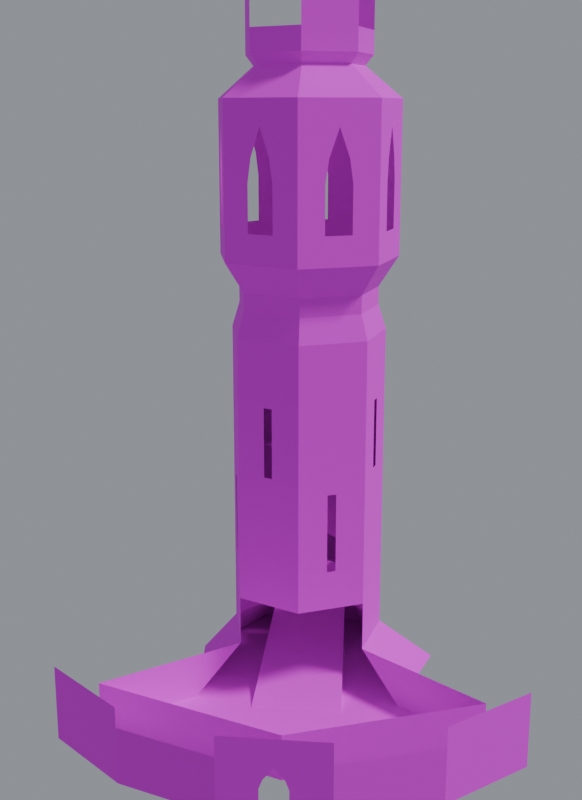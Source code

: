 # Source: PaperDiceTower7.blend  (saved by Blender 5.2.44; exported with 4.5.12 LTS)
import bpy
from mathutils import Matrix  # noqa: F401  (used for matrix-valued properties, if any)

bpy.ops.wm.read_factory_settings(use_empty=True)
scene = bpy.context.scene
scene.name = 'Scene'

# ---- collections
col_collection = bpy.data.collections.new('Collection'); scene.collection.children.link(col_collection)

# ---- images (referenced by path relative to the original .blend; pixels are not part of the script)
import os
ASSET_DIR = os.environ.get("B2B_ASSET_DIR", "")  # directory of the original .blend (textures are referenced by path, not embedded)
HERE = os.path.dirname(os.path.abspath(__file__))  # packed textures are extracted next to this script under _unpacked/

def load_image(name, relpath, width, height, colorspace="sRGB"):
    """Load a texture the original file referenced (path relative to the .blend, or extracted next to this script)."""
    p = next((c for c in (os.path.join(HERE, relpath), os.path.join(ASSET_DIR, relpath)) if relpath and os.path.exists(c)), "")
    if p:
        img = bpy.data.images.load(p, check_existing=True)
        img.name = name
    else:  # same state as the original file: an image datablock whose file is absent (Cycles renders it pink)
        img = bpy.data.images.new(name, width, height)
        img.source = "FILE"
        img.filepath = "//" + (relpath or name)
    img.colorspace_settings.name = colorspace
    return img
img_stone_png = load_image('stone.png', 'stone.png', 1024, 1024, 'sRGB')
img_stone_moss_png = load_image('stone_moss.png', 'stone_moss.png', 1024, 1024, 'sRGB')

# ---- materials (node trees are filled in below, after node groups)
mat_pietra = bpy.data.materials.new('Pietra')
mat_pietra_muschio = bpy.data.materials.new('Pietra_muschio')

# ---- material node trees
mat_pietra.use_nodes = True; mat_pietra.node_tree.nodes.clear()
_N = mat_pietra.node_tree.nodes; _L = mat_pietra.node_tree.links
n0 = _N.new('ShaderNodeOutputMaterial'); n0.name = 'Uscita Materiale'; n0.location = (150, 0)
n1 = _N.new('ShaderNodeBsdfPrincipled'); n1.name = 'Generico BSDF'; n1.location = (-100, 0)
n1.inputs[2].default_value = 0.85
n1.inputs[10].default_value = 0.005
n2 = _N.new('ShaderNodeTexImage'); n2.name = 'Texture Immagine'; n2.location = (-400, 0)
n2.image = img_stone_png
_L.new(n2.outputs[0], n1.inputs[0])
_L.new(n1.outputs[0], n0.inputs[0])
n0.is_active_output = True
mat_pietra_muschio.use_nodes = True; mat_pietra_muschio.node_tree.nodes.clear()
_N = mat_pietra_muschio.node_tree.nodes; _L = mat_pietra_muschio.node_tree.links
n0 = _N.new('ShaderNodeOutputMaterial'); n0.name = 'Uscita Materiale'; n0.location = (150, 0)
n1 = _N.new('ShaderNodeBsdfPrincipled'); n1.name = 'Generico BSDF'; n1.location = (-100, 0)
n1.inputs[2].default_value = 0.85
n1.inputs[10].default_value = 0.005
n2 = _N.new('ShaderNodeTexImage'); n2.name = 'Texture Immagine'; n2.location = (-400, 0)
n2.image = img_stone_moss_png
_L.new(n2.outputs[0], n1.inputs[0])
_L.new(n1.outputs[0], n0.inputs[0])
n0.is_active_output = True

# ---- world
world_world = bpy.data.worlds.new('World'); scene.world = world_world
world_world.use_nodes = True; world_world.node_tree.nodes.clear()
_N = world_world.node_tree.nodes; _L = world_world.node_tree.links
n0 = _N.new('ShaderNodeOutputWorld'); n0.name = 'World Output'; n0.location = (200, 100)
n1 = _N.new('ShaderNodeBackground'); n1.name = 'Background'; n1.location = (-200, 100)
n1.inputs[0].default_value = (0.32, 0.34, 0.38, 1.0)
n1.inputs[1].default_value = 0.9
_L.new(n1.outputs[0], n0.inputs[0])
n0.is_active_output = True
world_world.color = (0.05088, 0.05088, 0.05088)
world_world.sun_shadow_jitter_overblur = 0.0

# ---- cameras
cam_camera = bpy.data.cameras.new('Camera')
cam_camera.clip_end = 100.0
cam_camera.ortho_scale = 7.314

# ---- lights
light_light = bpy.data.lights.new('Light', 'SUN')
light_light.angle = 0.1993
light_light.energy = 2.2
light_light.shadow_soft_size = 0.1
light_light.shadow_cascade_max_distance = 1000.0

# ---- meshes
me_torre_mesh = bpy.data.meshes.new('Torre_mesh')
me_torre_mesh.from_pydata([(0.0, 0.8, 0.45), (0.0, 0.8, 3.65), (0.6255, 0.4988, 0.45), (0.6255, 0.4988, 3.65), (0.7799, -0.178, 0.45), (0.7799, -0.178, 3.65), (-1.028, -2.135, 0.0), (0.3471, -0.7208, 3.65), (-0.3471, -0.7208, 0.45), (-0.3471, -0.7208, 3.65), (-0.7799, -0.178, 0.45), (-0.7799, -0.178, 3.65), (-0.6255, 0.4988, 0.45), (-0.6255, 0.4988, 3.65), (7.348e-17, 1.2, 0.0), (1.079, 0.8604, 0.0), (1.248, -0.2848, 0.0), (0.499, -1.036, 0.0), (-0.5727, -1.189, 0.0), (-1.15, -0.2626, 0.0), (-0.9773, 0.7794, 0.0), (0.5629, 0.4489, 3.9), (0.0, 0.72, 3.9), (-0.5629, 0.4489, 3.9), (-0.7019, -0.1602, 3.9), (-0.3124, -0.6487, 3.9), (0.3124, -0.6487, 3.9), (0.7019, -0.1602, 3.9), (0.5629, 0.4489, 4.08), (0.0, 0.72, 4.08), (-0.5629, 0.4489, 4.08), (-0.7019, -0.1602, 4.08), (-0.3124, -0.6487, 4.08), (0.3124, -0.6487, 4.08), (0.7019, -0.1602, 4.08), (0.7193, 0.5736, 4.38), (0.0, 0.92, 4.38), (-0.7193, 0.5736, 4.38), (-0.8969, -0.2047, 4.38), (-0.3992, -0.8289, 4.38), (0.3992, -0.8289, 4.38), (0.8969, -0.2047, 4.38), (0.7193, 0.5736, 5.88), (0.0, 0.92, 5.88), (-0.7193, 0.5736, 5.88), (-0.8969, -0.2047, 5.88), (-0.3992, -0.8289, 5.88), (0.3992, -0.8289, 5.88), (0.8969, -0.2047, 5.88), (0.43, 0.3429, 6.18), (0.0, 0.55, 6.18), (-0.43, 0.3429, 6.18), (-0.5362, -0.1224, 6.18), (-0.2386, -0.4955, 6.18), (0.2386, -0.4955, 6.18), (0.5362, -0.1224, 6.18), (0.4926, 0.3928, 6.28), (0.0, 0.63, 6.28), (-0.4926, 0.3928, 6.28), (-0.6142, -0.1402, 6.28), (-0.2733, -0.5676, 6.28), (0.2733, -0.5676, 6.28), (0.6142, -0.1402, 6.28), (0.4926, 0.3928, 6.5), (0.0, 0.63, 6.5), (-0.4926, 0.3928, 6.5), (-0.6142, -0.1402, 6.5), (-0.2733, -0.5676, 6.5), (0.2733, -0.5676, 6.5), (0.6142, -0.1402, 6.5), (-0.4813, 0.6882, 4.67), (-0.3596, 0.7468, 4.67), (-0.238, 0.8054, 4.67), (-0.238, 0.8054, 5.13), (-0.2696, 0.7902, 5.355), (-0.3596, 0.7468, 5.63), (-0.4496, 0.7035, 5.355), (-0.4813, 0.6882, 5.13), (0.7781, 0.3161, 4.67), (0.8081, 0.1844, 4.67), (0.8381, 0.05283, 4.67), (0.8381, 0.05283, 5.13), (0.8303, 0.08705, 5.355), (0.8081, 0.1844, 5.63), (0.7859, 0.2818, 5.355), (0.7781, 0.3161, 5.13), (0.135, -0.8289, 4.67), (0.0, -0.8289, 4.67), (-0.135, -0.8289, 4.67), (-0.135, -0.8289, 5.13), (-0.0999, -0.8289, 5.355), (0.0, -0.8289, 5.63), (0.0999, -0.8289, 5.355), (0.135, -0.8289, 5.13), (-0.8381, 0.05283, 4.67), (-0.8081, 0.1844, 4.67), (-0.7781, 0.3161, 4.67), (-0.7781, 0.3161, 5.13), (-0.7859, 0.2818, 5.355), (-0.8081, 0.1844, 5.63), (-0.8303, 0.08705, 5.355), (-0.8381, 0.05283, 5.13), (0.238, 0.8054, 4.67), (0.3596, 0.7468, 4.67), (0.4813, 0.6882, 4.67), (0.4813, 0.6882, 5.13), (0.4496, 0.7035, 5.355), (0.3596, 0.7468, 5.63), (0.2696, 0.7902, 5.355), (0.238, 0.8054, 5.13), (0.7322, -0.4113, 4.67), (0.6481, -0.5168, 4.67), (0.5639, -0.6224, 4.67), (0.5639, -0.6224, 5.13), (0.5858, -0.5949, 5.355), (0.6481, -0.5168, 5.63), (0.7103, -0.4387, 5.355), (0.7322, -0.4113, 5.13), (-0.5639, -0.6224, 4.67), (-0.6481, -0.5168, 4.67), (-0.7322, -0.4113, 4.67), (-0.7322, -0.4113, 5.13), (-0.7103, -0.4387, 5.355), (-0.6481, -0.5168, 5.63), (-0.5858, -0.5949, 5.355), (-0.5639, -0.6224, 5.13), (0.0, 0.8, 0.95), (0.6255, 0.4988, 0.95), (0.7799, -0.178, 0.95), (0.3471, -0.7208, 0.95), (-0.3471, -0.7208, 0.95), (-0.7799, -0.178, 0.95), (-0.6255, 0.4988, 0.95), (-1.028, -2.135, 0.45), (0.9545, -1.982, 0.0), (0.9545, -1.982, 0.45), (2.272, -0.5185, 0.0), (2.272, -0.5185, 0.45), (-0.5355, -0.4846, 1.35), (-0.5916, -0.4142, 1.35), (-0.5916, -0.4142, 2.15), (-0.5355, -0.4846, 2.15), (0.045, -0.7208, 2.3), (-0.045, -0.7208, 2.3), (-0.045, -0.7208, 3.0), (0.045, -0.7208, 3.0), (0.5916, -0.4142, 1.35), (0.5355, -0.4846, 1.35), (0.5355, -0.4846, 2.15), (0.5916, -0.4142, 2.15), (0.6927, 0.2043, 2.3), (0.7127, 0.1165, 2.3), (0.7127, 0.1165, 3.0), (0.6927, 0.2043, 3.0), (0.2722, 0.6689, 1.35), (0.3533, 0.6299, 1.35), (0.3533, 0.6299, 2.15), (0.2722, 0.6689, 2.15), (-0.3533, 0.6299, 2.3), (-0.2722, 0.6689, 2.3), (-0.2722, 0.6689, 3.0), (-0.3533, 0.6299, 3.0), (-0.7127, 0.1165, 1.35), (-0.6927, 0.2043, 1.35), (-0.6927, 0.2043, 2.15), (-0.7127, 0.1165, 2.15), (-0.2733, -0.5676, 6.84), (-0.6142, -0.1402, 6.84), (0.6142, -0.1402, 6.8), (0.2733, -0.5676, 6.8), (0.0, 0.63, 6.86), (0.4926, 0.3928, 6.86)], [], [(132, 158, 159, 126), (126, 154, 155, 127), (127, 150, 151, 128), (128, 146, 147, 129), (129, 142, 143, 130), (16, 4, 137, 136), (131, 162, 163, 132), (66, 67, 166, 167), (14, 15, 16, 17, 18, 19, 20), (18, 6, 133, 8), (12, 19, 10), (134, 136, 137, 135), (12, 14, 20), (2, 16, 15), (8, 19, 18), (2, 14, 0), (1, 13, 23, 22), (5, 3, 21, 27), (11, 9, 25, 24), (3, 1, 22, 21), (7, 5, 27, 26), (13, 11, 24, 23), (9, 7, 26, 25), (26, 27, 34, 33), (24, 25, 32, 31), (22, 23, 30, 29), (27, 21, 28, 34), (25, 26, 33, 32), (23, 24, 31, 30), (21, 22, 29, 28), (32, 33, 40, 39), (30, 31, 38, 37), (28, 29, 36, 35), (33, 34, 41, 40), (31, 32, 39, 38), (29, 30, 37, 36), (34, 28, 35, 41), (35, 78, 79, 80, 41), (40, 86, 87, 88, 39), (38, 94, 95, 96, 37), (36, 102, 103, 104, 35), (41, 110, 111, 112, 40), (39, 118, 119, 120, 38), (47, 48, 55, 54), (45, 46, 53, 52), (43, 44, 51, 50), (48, 42, 49, 55), (46, 47, 54, 53), (44, 45, 52, 51), (42, 43, 50, 49), (55, 49, 56, 62), (53, 54, 61, 60), (51, 52, 59, 58), (49, 50, 57, 56), (54, 55, 62, 61), (52, 53, 60, 59), (50, 51, 58, 57), (59, 60, 67, 66), (57, 58, 65, 64), (62, 56, 63, 69), (60, 61, 68, 67), (58, 59, 66, 65), (56, 57, 64, 63), (61, 62, 69, 68), (12, 20, 19), (17, 16, 136, 134), (12, 0, 14), (2, 4, 16), (8, 10, 19), (2, 15, 14), (37, 70, 71, 72, 36), (36, 72, 73, 74, 43), (43, 74, 75, 76, 44), (44, 76, 77, 70, 37), (41, 80, 81, 82, 48), (48, 82, 83, 84, 42), (42, 84, 85, 78, 35), (39, 88, 89, 90, 46), (46, 90, 91, 92, 47), (47, 92, 93, 86, 40), (37, 96, 97, 98, 44), (44, 98, 99, 100, 45), (45, 100, 101, 94, 38), (35, 104, 105, 106, 42), (42, 106, 107, 108, 43), (43, 108, 109, 102, 36), (40, 112, 113, 114, 47), (47, 114, 115, 116, 48), (48, 116, 117, 110, 41), (38, 120, 121, 122, 45), (45, 122, 123, 124, 46), (46, 124, 125, 118, 39), (10, 131, 132, 12), (8, 130, 131, 10), (6, 134, 135, 133), (18, 17, 134, 6), (2, 127, 128, 4), (0, 126, 127, 2), (12, 132, 126, 0), (130, 138, 139, 131), (131, 139, 140, 11), (11, 140, 141, 9), (9, 141, 138, 130), (130, 143, 144, 9), (9, 144, 145, 7), (7, 145, 142, 129), (129, 147, 148, 7), (7, 148, 149, 5), (5, 149, 146, 128), (128, 151, 152, 5), (5, 152, 153, 3), (3, 153, 150, 127), (127, 155, 156, 3), (3, 156, 157, 1), (1, 157, 154, 126), (126, 159, 160, 1), (1, 160, 161, 13), (13, 161, 158, 132), (132, 163, 164, 13), (13, 164, 165, 11), (11, 165, 162, 131), (68, 69, 168, 169), (63, 64, 170, 171)])
me_torre_mesh.polygons.foreach_set('material_index', [0, 0, 0, 0, 0, 1, 0, 0, 1, 1, 1, 1, 1, 1, 1, 1, 0, 0, 0, 0, 0, 0, 0, 0, 0, 0, 0, 0, 0, 0, 0, 0, 0, 0, 0, 0, 0, 0, 0, 0, 0, 0, 0, 0, 0, 0, 0, 0, 0, 0, 0, 0, 0, 0, 0, 0, 0, 0, 0, 0, 0, 0, 0, 0, 1, 1, 1, 1, 1, 1, 0, 0, 0, 0, 0, 0, 0, 0, 0, 0, 0, 0, 0, 0, 0, 0, 0, 0, 0, 0, 0, 0, 1, 1, 1, 1, 1, 1, 1, 0, 0, 0, 0, 0, 0, 0, 0, 0, 0, 0, 0, 0, 0, 0, 0, 0, 0, 0, 0, 0, 0, 0, 0])
_uv = me_torre_mesh.uv_layers.new(name='Mappa UV')
_uv.uv.foreach_set('vector', [0.6396, 0.5481, 0.8139, 1.327, 0.8658, 1.327, 1.04, 0.5481, 0.2663, 0.5481, 0.4406, 0.7788, 0.4925, 0.7788, 0.6668, 0.5481, -0.1069, 0.5481, 0.06735, 1.327, 0.1193, 1.327, 0.2936, 0.5481, -0.4802, 0.5481, -0.3059, 0.7788, -0.254, 0.7788, -0.07968, 0.5481, -0.8534, 0.5481, -0.6791, 1.327, -0.6272, 1.327, -0.4529, 0.5481, -0.4518, 0.0, -0.7287, 0.2596, 0.154, 0.2596, 0.154, 0.0, 1.013, 0.5481, 1.187, 0.7788, 1.239, 0.7788, 1.413, 0.5481, -0.6506, 3.75, -0.966, 3.75, -0.966, 3.946, -0.6506, 3.946, 4.239e-17, 0.6923, 0.6225, 0.4964, 0.7199, -0.1643, 0.2879, -0.5978, -0.3304, -0.6861, -0.6637, -0.1515, -0.5638, 0.4496, -1.77, 0.0, -2.376, 0.0, -2.376, 0.2596, -1.47, 0.2596, 1.832, 0.2596, 1.336, 0.0, 1.432, 0.2596, -0.2084, 0.0, -1.344, 0.0, -1.344, 0.2596, -0.2084, 0.2596, 1.094, 0.2596, 1.586, 0.0, 0.9719, 0.0, 0.3608, 0.2878, 0.7199, -0.1643, 0.6225, 0.4964, -1.449, 0.2596, -0.9794, 0.0, -1.609, 0.0, 0.957, 0.2596, 0.4564, 0.0, 0.5565, 0.2596, 0.9981, 2.106, 0.5976, 2.106, 0.6176, 2.25, 0.978, 2.25, 0.2889, 2.106, -0.1116, 2.106, -0.09158, 2.25, 0.2689, 2.25, -0.7749, 2.106, -1.175, 2.106, -1.155, 2.25, -0.7949, 2.25, 0.6435, 2.106, 0.243, 2.106, 0.263, 2.25, 0.6235, 2.25, -0.06569, 2.106, -0.4662, 2.106, -0.4462, 2.25, -0.08571, 2.25, 1.353, 2.106, 0.9522, 2.106, 0.9722, 2.25, 1.333, 2.25, -0.4203, 2.106, -0.8208, 2.106, -0.8008, 2.25, -0.4403, 2.25, -0.07171, 2.25, -0.4322, 2.25, -0.4322, 2.354, -0.07171, 2.354, -0.7436, 2.25, -1.104, 2.25, -1.104, 2.354, -0.7436, 2.354, 0.9361, 2.25, 0.5756, 2.25, 0.5756, 2.354, 0.9361, 2.354, 0.2642, 2.25, -0.09625, 2.25, -0.09625, 2.354, 0.2642, 2.354, -0.4076, 2.25, -0.7681, 2.25, -0.7681, 2.354, -0.4076, 2.354, 1.272, 2.25, 0.9115, 2.25, 0.9115, 2.354, 1.272, 2.354, 0.6001, 2.25, 0.2397, 2.25, 0.2397, 2.354, 0.6001, 2.354, -0.4893, 2.354, -0.8497, 2.354, -0.8998, 2.527, -0.4392, 2.527, 1.424, 2.354, 1.063, 2.354, 1.013, 2.527, 1.474, 2.527, 0.6585, 2.354, 0.298, 2.354, 0.2479, 2.527, 0.7085, 2.527, -0.1067, 2.354, -0.4672, 2.354, -0.5172, 2.527, -0.05664, 2.527, -0.8719, 2.354, -1.232, 2.354, -1.282, 2.527, -0.8218, 2.527, 1.041, 2.354, 0.6806, 2.354, 0.6305, 2.527, 1.091, 2.527, 0.2759, 2.354, -0.08458, 2.354, -0.1346, 2.527, 0.3259, 2.527, -0.123, 2.527, 0.02942, 2.694, 0.1073, 2.694, 0.1852, 2.694, 0.3376, 2.527, -0.9815, 2.527, -0.829, 2.694, -0.7512, 2.694, -0.6733, 2.694, -0.5209, 2.527, 1.165, 2.527, 1.317, 2.694, 1.395, 2.694, 1.473, 2.694, 1.625, 2.527, 0.3063, 2.527, 0.4587, 2.694, 0.5365, 2.694, 0.6144, 2.694, 0.7668, 2.527, -0.5522, 2.527, -0.3998, 2.694, -0.3219, 2.694, -0.244, 2.694, -0.09164, 2.527, -1.411, 2.527, -1.258, 2.694, -1.18, 2.694, -1.103, 2.694, -0.9501, 2.527, 0.2303, -0.4782, 0.5175, -0.1181, 0.3094, -0.07061, 0.1377, -0.2859, -0.5175, -0.1181, -0.2303, -0.4782, -0.1377, -0.2859, -0.3094, -0.07061, 0.0, 0.5308, -0.415, 0.3309, -0.2481, 0.1978, 0.0, 0.3173, 0.5175, -0.1181, 0.415, 0.3309, 0.2481, 0.1978, 0.3094, -0.07061, -0.2303, -0.4782, 0.2303, -0.4782, 0.1377, -0.2859, -0.1377, -0.2859, -0.415, 0.3309, -0.5175, -0.1181, -0.3094, -0.07061, -0.2481, 0.1978, 0.415, 0.3309, 0.0, 0.5308, 0.0, 0.3173, 0.2481, 0.1978, 0.2065, 3.565, -0.06886, 3.565, -0.08888, 3.623, 0.2265, 3.623, -0.3441, 3.565, -0.6194, 3.565, -0.6394, 3.623, -0.324, 3.623, 1.032, 3.565, 0.757, 3.565, 0.7369, 3.623, 1.052, 3.623, 0.4818, 3.565, 0.2064, 3.565, 0.1864, 3.623, 0.5018, 3.623, -0.06878, 3.565, -0.3441, 3.565, -0.3642, 3.623, -0.04875, 3.623, -0.6193, 3.565, -0.8947, 3.565, -0.9147, 3.623, -0.5993, 3.623, 0.757, 3.565, 0.4817, 3.565, 0.4617, 3.623, 0.7771, 3.623, -0.6506, 3.623, -0.966, 3.623, -0.966, 3.75, -0.6506, 3.75, 0.8191, 3.623, 0.5037, 3.623, 0.5037, 3.75, 0.8191, 3.75, 0.2312, 3.623, -0.08422, 3.623, -0.08422, 3.75, 0.2312, 3.75, -0.3567, 3.623, -0.6721, 3.623, -0.6721, 3.75, -0.3567, 3.75, 1.113, 3.623, 0.7976, 3.623, 0.7976, 3.75, 1.113, 3.75, 0.5251, 3.623, 0.2097, 3.623, 0.2097, 3.75, 0.5251, 3.75, -0.06275, 3.623, -0.3782, 3.623, -0.3782, 3.75, -0.06275, 3.75, 1.692, 0.2596, 1.819, 0.0, 1.209, 0.0, 0.2879, -0.5978, 0.7199, -0.1643, 1.311, -0.2991, 0.5507, -1.144, 0.5992, 0.2596, 0.9997, 0.2596, 1.1, 0.0, -0.3001, 0.2596, 0.1004, 0.2596, 0.2205, 0.0, -1.611, 0.2596, -1.211, 0.2596, -1.116, 0.0, 0.3608, 0.2878, 0.6225, 0.4964, 4.239e-17, 0.6923, 0.7355, 2.527, 0.8879, 2.694, 0.9658, 2.694, 1.044, 2.694, 1.196, 2.527, 0.9624, 2.527, 0.81, 2.694, 0.81, 2.96, 0.7897, 3.089, 0.9624, 3.392, 1.196, 3.392, 1.023, 3.089, 0.9658, 3.248, 0.9081, 3.089, 0.7355, 3.392, 1.044, 3.392, 1.217, 3.089, 1.197, 2.96, 1.197, 2.694, 1.044, 2.527, 0.07048, 2.527, -0.08193, 2.694, -0.08193, 2.96, -0.1022, 3.089, 0.07048, 3.392, 0.3376, 3.392, 0.1649, 3.089, 0.1073, 3.248, 0.04967, 3.089, -0.123, 3.392, 0.1525, 3.392, 0.3252, 3.089, 0.3049, 2.96, 0.3049, 2.694, 0.1525, 2.527, -0.8215, 2.527, -0.9739, 2.694, -0.9739, 2.96, -0.9941, 3.089, -0.8215, 3.392, -0.5209, 3.392, -0.6935, 3.089, -0.7512, 3.248, -0.8088, 3.089, -0.9815, 3.392, -0.7394, 3.392, -0.5668, 3.089, -0.587, 2.96, -0.587, 2.694, -0.7394, 2.527, 1.408, 2.527, 1.256, 2.694, 1.256, 2.96, 1.236, 3.089, 1.408, 3.392, 1.625, 3.392, 1.453, 3.089, 1.395, 3.248, 1.337, 3.089, 1.165, 3.392, -1.631, 3.392, -1.459, 3.089, -1.479, 2.96, -1.479, 2.694, -1.631, 2.527, 0.5164, 2.527, 0.364, 2.694, 0.364, 2.96, 0.3438, 3.089, 0.5164, 3.392, 0.7668, 3.392, 0.5942, 3.089, 0.5365, 3.248, 0.4789, 3.089, 0.3063, 3.392, 0.5985, 3.392, 0.7711, 3.089, 0.7509, 2.96, 0.7509, 2.694, 0.5985, 2.527, -0.3755, 2.527, -0.5279, 2.694, -0.5279, 2.96, -0.5481, 3.089, -0.3755, 3.392, -0.09164, 3.392, -0.2643, 3.089, -0.3219, 3.248, -0.3796, 3.089, -0.5522, 3.392, -0.2935, 3.392, -0.1208, 3.089, -0.1411, 2.96, -0.1411, 2.694, -0.2935, 2.527, -1.267, 2.527, -1.42, 2.694, -1.42, 2.96, -1.44, 3.089, -1.267, 3.392, -0.9501, 3.392, -1.123, 3.089, -1.18, 3.248, -1.238, 3.089, -1.411, 3.392, -1.185, 3.392, -1.013, 3.089, -1.033, 2.96, -1.033, 2.694, -1.185, 2.527, 1.013, 0.2596, 1.013, 0.5481, 1.413, 0.5481, 1.413, 0.2596, -1.227, 0.2596, -1.227, 0.5481, -0.8262, 0.5481, -0.8262, 0.2596, -1.314, 0.0, -2.461, 0.0, -2.461, 0.2596, -1.314, 0.2596, -0.3304, -0.6861, 0.2879, -0.5978, 0.5507, -1.144, -0.5933, -1.232, -0.1069, 0.2596, -0.1069, 0.5481, 0.2936, 0.5481, 0.2936, 0.2596, 0.2663, 0.2596, 0.2663, 0.5481, 0.6668, 0.5481, 0.6668, 0.2596, 0.6396, 0.2596, 0.6396, 0.5481, 1.04, 0.5481, 1.04, 0.2596, -1.227, 0.5481, -1.052, 0.7788, -1.0, 0.7788, -0.8262, 0.5481, -1.091, 0.5481, -1.265, 0.7788, -1.265, 1.24, -1.091, 2.106, -0.8262, 2.106, -1.0, 1.24, -1.052, 1.24, -1.227, 2.106, -1.036, 2.106, -0.8621, 1.24, -0.8621, 0.7788, -1.036, 0.5481, -0.7042, 0.5481, -0.8785, 1.327, -0.8785, 1.731, -0.7042, 2.106, -0.4529, 2.106, -0.6272, 1.731, -0.6791, 1.731, -0.8534, 2.106, -0.6496, 2.106, -0.4753, 1.731, -0.4753, 1.327, -0.6496, 0.5481, -0.3174, 0.5481, -0.4917, 0.7788, -0.4917, 1.24, -0.3174, 2.106, -0.07968, 2.106, -0.254, 1.24, -0.3059, 1.24, -0.4802, 2.106, -0.2628, 2.106, -0.08851, 1.24, -0.08851, 0.7788, -0.2628, 0.5481, 0.0694, 0.5481, -0.1049, 1.327, -0.1049, 1.731, 0.0694, 2.106, 0.2936, 2.106, 0.1193, 1.731, 0.06735, 1.731, -0.1069, 2.106, 0.124, 2.106, 0.2983, 1.731, 0.2983, 1.327, 0.124, 0.5481, 0.4562, 0.5481, 0.2819, 0.7788, 0.2819, 1.24, 0.4562, 2.106, 0.6668, 2.106, 0.4925, 1.24, 0.4406, 1.24, 0.2663, 2.106, 0.5108, 2.106, 0.6851, 1.24, 0.6851, 0.7788, 0.5108, 0.5481, 0.843, 0.5481, 0.6687, 1.327, 0.6687, 1.731, 0.843, 2.106, 1.04, 2.106, 0.8658, 1.731, 0.8139, 1.731, 0.6396, 2.106, 0.8976, 2.106, 1.072, 1.731, 1.072, 1.327, 0.8976, 0.5481, 1.23, 0.5481, 1.056, 0.7788, 1.056, 1.24, 1.23, 2.106, 1.413, 2.106, 1.239, 1.24, 1.187, 1.24, 1.013, 2.106, -1.423, 2.106, -1.249, 1.24, -1.249, 0.7788, -1.423, 0.5481, -0.06275, 3.75, -0.3782, 3.75, -0.3782, 3.923, -0.06275, 3.923, 0.5251, 3.75, 0.2097, 3.75, 0.2097, 3.958, 0.5251, 3.958])
me_torre_mesh.materials.append(mat_pietra)
me_torre_mesh.materials.append(mat_pietra_muschio)
me_torre_mesh.update()
me_rampa_mesh = bpy.data.meshes.new('Rampa_mesh')
me_rampa_mesh.from_pydata([(-0.45, -1.0, 0.0), (0.45, -1.0, 0.0), (0.38, 0.58, 0.48), (-0.38, 0.58, 0.48), (-0.38, 0.58, 0.0), (0.38, 0.58, 0.0)], [], [(0, 1, 2, 3), (3, 2, 5, 4), (0, 4, 5, 1), (0, 3, 4), (1, 5, 2)])
me_rampa_mesh.polygons.foreach_set('material_index', [1, 1, 1, 1, 1])
_uv = me_rampa_mesh.uv_layers.new(name='Float2')
_uv.uv.foreach_set('vector', [-0.2596, -0.5769, 0.2596, -0.5769, 0.2192, 0.3346, -0.2192, 0.3346, 0.3064, 0.2769, 0.7448, 0.2769, 0.7448, 0.0, 0.3064, 0.0, -0.2596, -0.5769, -0.2192, 0.3346, 0.2192, 0.3346, 0.2596, -0.5769, 0.09824, 0.0, 1.011, 0.2769, 1.011, 0.0, 0.6391, 0.0, -0.2733, 0.0, -0.2733, 0.2769])
me_rampa_mesh.materials.append(mat_pietra)
me_rampa_mesh.materials.append(mat_pietra_muschio)
me_rampa_mesh.update()
me_muro_mesh = bpy.data.meshes.new('Muro_mesh')
me_muro_mesh.from_pydata([(-1.215, -2.523, 0.0), (-1.106, -2.297, 0.0), (-1.215, -2.523, 0.55), (-0.251, -2.789, 0.0), (-0.2286, -2.54, 0.0), (-0.251, -2.789, 0.55), (0.7449, -2.699, 0.0), (0.6784, -2.458, 0.0), (0.7449, -2.699, 0.55), (1.646, -2.265, 0.0), (1.499, -2.063, 0.0), (1.646, -2.265, 0.55), (2.337, -1.543, 0.0), (2.128, -1.405, 0.0), (2.337, -1.543, 0.55), (2.73, -0.6231, 0.0), (2.486, -0.5674, 0.0), (2.73, -0.6231, 0.55), (-0.251, -2.789, 0.75), (-1.215, -2.523, 0.75), (1.646, -2.265, 0.75), (0.7449, -2.699, 0.75), (2.73, -0.6231, 0.75), (2.337, -1.543, 0.75), (1.312, -2.426, 0.075), (1.195, -2.482, 0.075), (1.078, -2.539, 0.075), (1.078, -2.539, 0.275), (1.109, -2.524, 0.365), (1.195, -2.482, 0.475), (1.282, -2.44, 0.365), (1.312, -2.426, 0.275)], [], [(0, 1, 4, 3), (0, 3, 5, 2), (3, 4, 7, 6), (3, 6, 8, 5), (6, 7, 10, 9), (9, 10, 13, 12), (9, 12, 14, 11), (12, 13, 16, 15), (12, 15, 17, 14), (2, 5, 18, 19), (8, 11, 20, 21), (14, 17, 22, 23), (9, 24, 25, 26, 6), (6, 26, 27, 28, 8), (8, 28, 29, 30, 11), (11, 30, 31, 24, 9)])
me_muro_mesh.polygons.foreach_set('material_index', [1, 1, 1, 1, 1, 1, 1, 1, 1, 1, 1, 1, 1, 1, 1, 1])
_uv = me_muro_mesh.uv_layers.new(name='Float2')
_uv.uv.foreach_set('vector', [-0.7009, -1.455, -0.6383, -1.325, -0.1319, -1.465, -0.1448, -1.609, -2.636, 0.0, -3.213, 0.0, -3.213, 0.3173, -2.636, 0.3173, -0.1448, -1.609, -0.1319, -1.465, 0.3914, -1.418, 0.4298, -1.557, -2.066, 0.0, -2.642, 0.0, -2.642, 0.3173, -2.066, 0.3173, 0.4298, -1.557, 0.3914, -1.418, 0.8647, -1.19, 0.9495, -1.307, 0.9495, -1.307, 0.8647, -1.19, 1.228, -0.8105, 1.348, -0.8899, -0.9242, 0.0, -1.501, 0.0, -1.501, 0.3173, -0.9242, 0.3173, 1.348, -0.8899, 1.228, -0.8105, 1.434, -0.3274, 1.575, -0.3595, -0.3536, 0.0, -0.9304, 0.0, -0.9304, 0.3173, -0.3536, 0.3173, -2.636, 0.3173, -3.213, 0.3173, -3.213, 0.4327, -2.636, 0.4327, -1.495, 0.3173, -2.072, 0.3173, -2.072, 0.4327, -1.495, 0.4327, -0.3536, 0.3173, -0.9304, 0.3173, -0.9304, 0.4327, -0.3536, 0.4327, -2.072, 0.0, -1.858, 0.04327, -1.783, 0.04327, -1.708, 0.04327, -1.495, 0.0, -1.817, 0.0, -2.03, 0.04327, -2.03, 0.1587, -2.05, 0.2106, -1.817, 0.3173, -1.495, 0.3173, -1.728, 0.2106, -1.783, 0.274, -1.839, 0.2106, -2.072, 0.3173, -1.767, 0.3173, -1.534, 0.2106, -1.554, 0.1587, -1.554, 0.04327, -1.767, 0.0])
me_muro_mesh.materials.append(mat_pietra)
me_muro_mesh.materials.append(mat_pietra_muschio)
me_muro_mesh.update()
me_deflettori_mesh = bpy.data.meshes.new('Deflettori_mesh')
me_deflettori_mesh.from_pydata([(-0.3613, -0.703, 3.301), (0.7749, -0.1559, 3.301), (-0.4541, -0.5867, 3.173), (0.7418, -0.01075, 3.173), (-0.5691, -0.4424, 3.243), (0.7007, 0.1691, 3.243), (-0.6619, -0.326, 3.116), (0.6676, 0.3142, 3.116), (-0.7769, -0.1818, 3.186), (0.6265, 0.4941, 3.186), (-0.605, 0.5087, 2.705), (-0.3244, -0.7208, 2.705), (-0.4709, 0.5733, 2.577), (-0.1756, -0.7208, 2.577), (-0.3047, 0.6533, 2.647), (0.008906, -0.7208, 2.647), (-0.1705, 0.7179, 2.52), (0.1578, -0.7208, 2.52), (-0.004319, 0.7979, 2.59), (0.3422, -0.7208, 2.59), (0.3244, -0.7208, 2.109), (0.605, 0.5087, 2.109), (0.1756, -0.7208, 1.981), (0.4709, 0.5733, 1.981), (-0.008906, -0.7208, 2.051), (0.3047, 0.6533, 2.051), (-0.1578, -0.7208, 1.924), (0.1705, 0.7179, 1.924), (-0.3422, -0.7208, 1.994), (0.004319, 0.7979, 1.994), (0.7658, -0.1957, 1.513), (-0.6305, 0.4767, 1.513), (0.673, -0.3121, 1.385), (-0.6636, 0.3316, 1.385), (0.558, -0.4563, 1.455), (-0.7047, 0.1517, 1.455), (0.4652, -0.5727, 1.328), (-0.7378, 0.006615, 1.328), (0.3502, -0.717, 1.398), (-0.7789, -0.1732, 1.398)], [], [(0, 1, 3, 2), (2, 3, 5, 4), (4, 5, 7, 6), (6, 7, 9, 8), (10, 11, 13, 12), (12, 13, 15, 14), (14, 15, 17, 16), (16, 17, 19, 18), (20, 21, 23, 22), (22, 23, 25, 24), (24, 25, 27, 26), (26, 27, 29, 28), (30, 31, 33, 32), (32, 33, 35, 34), (34, 35, 37, 36), (36, 37, 39, 38)])
_uv = me_deflettori_mesh.uv_layers.new(name='Float2')
_uv.uv.foreach_set('vector', [-0.2084, -0.4056, 0.4471, -0.08993, 0.4279, -0.006202, -0.262, -0.3385, -0.262, -0.3385, 0.4279, -0.006202, 0.4043, 0.09756, -0.3283, -0.2552, -0.3283, -0.2552, 0.4043, 0.09756, 0.3851, 0.1813, -0.3819, -0.1881, -0.3819, -0.1881, 0.3851, 0.1813, 0.3615, 0.285, -0.4482, -0.1049, -0.349, 0.2935, -0.1872, -0.4158, -0.1013, -0.4158, -0.2717, 0.3307, -0.2717, 0.3307, -0.1013, -0.4158, 0.005138, -0.4158, -0.1758, 0.3769, -0.1758, 0.3769, 0.005138, -0.4158, 0.09102, -0.4158, -0.09839, 0.4142, -0.09839, 0.4142, 0.09102, -0.4158, 0.1975, -0.4158, -0.002492, 0.4603, 0.1872, -0.4158, 0.349, 0.2935, 0.2717, 0.3307, 0.1013, -0.4158, 0.1013, -0.4158, 0.2717, 0.3307, 0.1758, 0.3769, -0.005138, -0.4158, -0.005138, -0.4158, 0.1758, 0.3769, 0.09839, 0.4142, -0.09102, -0.4158, -0.09102, -0.4158, 0.09839, 0.4142, 0.002492, 0.4603, -0.1975, -0.4158, 0.4418, -0.1129, -0.3637, 0.275, -0.3829, 0.1913, 0.3883, -0.1801, 0.3883, -0.1801, -0.3829, 0.1913, -0.4065, 0.08754, 0.3219, -0.2633, 0.3219, -0.2633, -0.4065, 0.08754, -0.4257, 0.003816, 0.2684, -0.3304, 0.2684, -0.3304, -0.4257, 0.003816, -0.4493, -0.09995, 0.202, -0.4136])
me_deflettori_mesh.materials.append(mat_pietra)
me_deflettori_mesh.materials.append(mat_pietra_muschio)
me_deflettori_mesh.update()

# ---- objects
ob_light = bpy.data.objects.new('Light', light_light)
ob_camera = bpy.data.objects.new('Camera', cam_camera)
ob_torre = bpy.data.objects.new('Torre', me_torre_mesh)
ob_rampa = bpy.data.objects.new('Rampa', me_rampa_mesh)
ob_muro = bpy.data.objects.new('Muro', me_muro_mesh)
ob_deflettori = bpy.data.objects.new('Deflettori', me_deflettori_mesh)

# ---- transforms, parenting, visibility, modifiers, constraints
ob_light.location = (3.0, -3.0, 5.0)
ob_light.rotation_euler = (0.6503, 0.05522, 1.866)
ob_light.lock_rotations_4d = False
ob_light.empty_display_type = 'ARROWS'
ob_light.color = (0.0, 0.0, 0.0, 0.0)
ob_light.lineart.crease_threshold = 0.0
ob_camera.location = (5.642, -9.328, 5.768)
ob_camera.rotation_euler = (1.316, 7.775e-08, 0.5585)
ob_camera.lock_rotations_4d = False
ob_camera.empty_display_type = 'ARROWS'
ob_camera.color = (0.0, 0.0, 0.0, 0.0)
ob_camera.display_type = 'WIRE'
ob_camera.lineart.crease_threshold = 0.0
ob_torre.location = (0.0, 0.0, 0.0)
ob_rampa.location = (0.0, 0.0, 0.0)
ob_rampa.rotation_euler = (0.0, 0.0, 0.4488)
ob_muro.location = (0.0, 0.0, 0.0)
ob_deflettori.location = (0.0, 0.0, 0.0)

# ---- collection membership
col_collection.objects.link(ob_light)
col_collection.objects.link(ob_camera)
col_collection.objects.link(ob_torre)
col_collection.objects.link(ob_rampa)
col_collection.objects.link(ob_muro)
col_collection.objects.link(ob_deflettori)

# ---- scene / render settings (as saved in the file)
scene.camera = ob_camera
scene.frame_start = 1; scene.frame_end = 250; scene.frame_set(1)
scene.render.engine = 'BLENDER_EEVEE_NEXT'
scene.render.resolution_x = 800
scene.render.resolution_y = 1100
scene.render.bake_bias = 0.0
scene.render.bake_samples = 0
scene.render.compositor_device = 'GPU'
scene.eevee.use_volume_custom_range = False
scene.eevee.fast_gi_thickness_near = 0.1
scene.eevee.fast_gi_thickness_far = 0.0
scene.eevee.ray_tracing_options.screen_trace_thickness = 0.1
bpy.context.view_layer.update()
